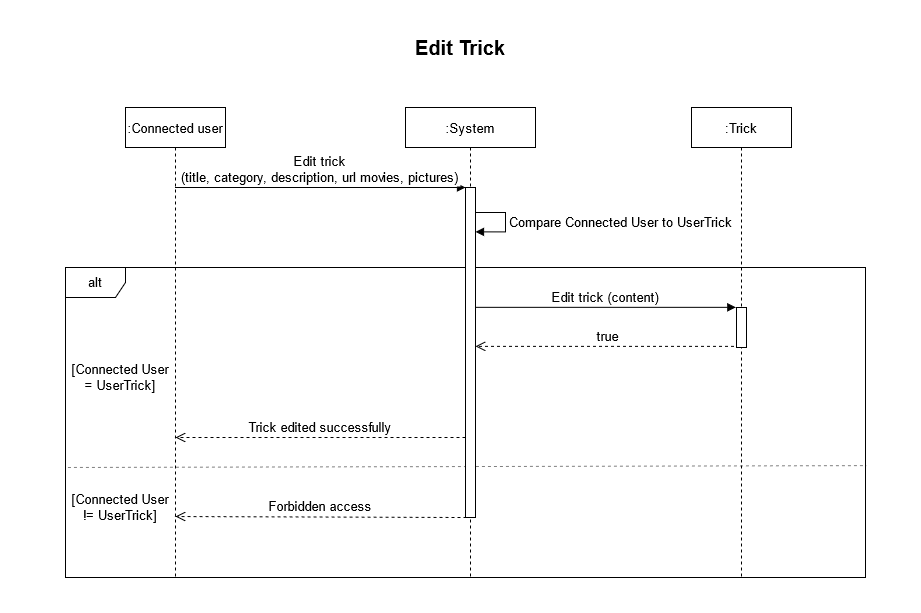

The diagram above was exported from draw.io. Its source (the exported page's mxGraphModel, read from the mxfile embedded in the PNG):
<mxGraphModel dx="1422" dy="752" grid="1" gridSize="10" guides="1" tooltips="1" connect="1" arrows="1" fold="1" page="1" pageScale="1" pageWidth="850" pageHeight="1100" math="0" shadow="0">
  <root>
    <mxCell id="0" />
    <mxCell id="1" parent="0" />
    <mxCell id="4D03kmWtSlHX24i2cMp6-6" value="alt" style="shape=umlFrame;whiteSpace=wrap;html=1;fontSize=13;" parent="1" vertex="1">
      <mxGeometry x="30" y="260" width="800" height="310" as="geometry" />
    </mxCell>
    <mxCell id="4D03kmWtSlHX24i2cMp6-11" value="" style="endArrow=none;dashed=1;html=1;fontSize=13;strokeWidth=1;jumpSize=6;opacity=50;entryX=1.001;entryY=0.639;entryDx=0;entryDy=0;entryPerimeter=0;exitX=0.003;exitY=0.645;exitDx=0;exitDy=0;exitPerimeter=0;" parent="1" source="4D03kmWtSlHX24i2cMp6-6" target="4D03kmWtSlHX24i2cMp6-6" edge="1">
      <mxGeometry width="50" height="50" relative="1" as="geometry">
        <mxPoint x="70" y="459" as="sourcePoint" />
        <mxPoint x="780" y="459" as="targetPoint" />
      </mxGeometry>
    </mxCell>
    <mxCell id="3nuBFxr9cyL0pnOWT2aG-1" value=":Connected user" style="shape=umlLifeline;perimeter=lifelinePerimeter;container=1;collapsible=0;recursiveResize=0;rounded=0;shadow=0;strokeWidth=1;fontSize=13;" parent="1" vertex="1">
      <mxGeometry x="90" y="100" width="100" height="470" as="geometry" />
    </mxCell>
    <mxCell id="3nuBFxr9cyL0pnOWT2aG-5" value=":System" style="shape=umlLifeline;perimeter=lifelinePerimeter;container=1;collapsible=0;recursiveResize=0;rounded=0;shadow=0;strokeWidth=1;fontSize=13;" parent="1" vertex="1">
      <mxGeometry x="370" y="100" width="130" height="470" as="geometry" />
    </mxCell>
    <mxCell id="3nuBFxr9cyL0pnOWT2aG-6" value="" style="points=[];perimeter=orthogonalPerimeter;rounded=0;shadow=0;strokeWidth=1;fontSize=13;" parent="3nuBFxr9cyL0pnOWT2aG-5" vertex="1">
      <mxGeometry x="60" y="80" width="10" height="330" as="geometry" />
    </mxCell>
    <mxCell id="3nuBFxr9cyL0pnOWT2aG-8" value="Edit trick&#10;(title, category, description, url movies, pictures)" style="verticalAlign=bottom;endArrow=block;entryX=0;entryY=0;shadow=0;strokeWidth=1;fontSize=13;" parent="1" source="3nuBFxr9cyL0pnOWT2aG-1" target="3nuBFxr9cyL0pnOWT2aG-6" edge="1">
      <mxGeometry relative="1" as="geometry">
        <mxPoint x="150" y="180" as="sourcePoint" />
      </mxGeometry>
    </mxCell>
    <mxCell id="4D03kmWtSlHX24i2cMp6-7" value="[Connected User != UserTrick]" style="text;html=1;strokeColor=none;fillColor=none;align=center;verticalAlign=middle;whiteSpace=wrap;rounded=0;fontSize=13;" parent="1" vertex="1">
      <mxGeometry x="30" y="490" width="110" height="20" as="geometry" />
    </mxCell>
    <mxCell id="4D03kmWtSlHX24i2cMp6-9" value="[Connected User &lt;br&gt;= UserTrick]" style="text;html=1;strokeColor=none;fillColor=none;align=center;verticalAlign=middle;whiteSpace=wrap;rounded=0;fontSize=13;" parent="1" vertex="1">
      <mxGeometry x="30" y="360" width="110" height="20" as="geometry" />
    </mxCell>
    <mxCell id="4D03kmWtSlHX24i2cMp6-12" value="Edit trick (content)" style="verticalAlign=bottom;endArrow=block;shadow=0;strokeWidth=1;fontSize=13;spacing=2;entryX=0.033;entryY=0;entryDx=0;entryDy=0;entryPerimeter=0;" parent="1" edge="1">
      <mxGeometry x="-0.0022" relative="1" as="geometry">
        <mxPoint x="440" y="299.84000000000015" as="sourcePoint" />
        <mxPoint x="700.3299999999999" y="299.84000000000015" as="targetPoint" />
        <Array as="points" />
        <mxPoint as="offset" />
      </mxGeometry>
    </mxCell>
    <mxCell id="4D03kmWtSlHX24i2cMp6-14" value="true" style="verticalAlign=bottom;endArrow=open;dashed=1;endSize=8;shadow=0;strokeWidth=1;fontSize=13;" parent="1" edge="1">
      <mxGeometry relative="1" as="geometry">
        <mxPoint x="440" y="338.8399999999999" as="targetPoint" />
        <mxPoint x="704.5" y="338.8399999999999" as="sourcePoint" />
        <Array as="points">
          <mxPoint x="555" y="338.84" />
        </Array>
      </mxGeometry>
    </mxCell>
    <mxCell id="4D03kmWtSlHX24i2cMp6-20" value="Trick edited successfully" style="verticalAlign=bottom;endArrow=open;dashed=1;endSize=8;shadow=0;strokeWidth=1;fontSize=13;" parent="1" source="3nuBFxr9cyL0pnOWT2aG-6" edge="1">
      <mxGeometry relative="1" as="geometry">
        <mxPoint x="140" y="430" as="targetPoint" />
        <mxPoint x="410" y="430" as="sourcePoint" />
        <Array as="points">
          <mxPoint x="370.5" y="430" />
          <mxPoint x="350.5" y="430" />
        </Array>
      </mxGeometry>
    </mxCell>
    <mxCell id="4D03kmWtSlHX24i2cMp6-24" value="Forbidden access" style="verticalAlign=bottom;endArrow=open;dashed=1;endSize=8;shadow=0;strokeWidth=1;fontSize=13;entryX=1;entryY=1;entryDx=0;entryDy=0;exitX=0.1;exitY=1.003;exitDx=0;exitDy=0;exitPerimeter=0;" parent="1" edge="1">
      <mxGeometry relative="1" as="geometry">
        <mxPoint x="140" y="509" as="targetPoint" />
        <mxPoint x="431" y="509.99" as="sourcePoint" />
      </mxGeometry>
    </mxCell>
    <mxCell id="RQaYt-A_PUgNVTJR0dEf-3" value="Compare Connected User to UserTrick" style="edgeStyle=orthogonalEdgeStyle;html=1;align=left;spacingLeft=2;endArrow=block;rounded=0;entryX=1;entryY=0.089;fontSize=13;strokeWidth=1;entryDx=0;entryDy=0;entryPerimeter=0;" parent="1" edge="1">
      <mxGeometry relative="1" as="geometry">
        <mxPoint x="440" y="205" as="sourcePoint" />
        <Array as="points">
          <mxPoint x="470" y="205" />
          <mxPoint x="470" y="224" />
        </Array>
        <mxPoint x="440" y="224.37" as="targetPoint" />
      </mxGeometry>
    </mxCell>
    <mxCell id="RQaYt-A_PUgNVTJR0dEf-4" value=":Trick" style="shape=umlLifeline;perimeter=lifelinePerimeter;container=1;collapsible=0;recursiveResize=0;rounded=0;shadow=0;strokeWidth=1;fontSize=13;" parent="1" vertex="1">
      <mxGeometry x="656" y="100" width="100" height="470" as="geometry" />
    </mxCell>
    <mxCell id="RQaYt-A_PUgNVTJR0dEf-5" value="" style="points=[];perimeter=orthogonalPerimeter;rounded=0;shadow=0;strokeWidth=1;fontSize=13;" parent="RQaYt-A_PUgNVTJR0dEf-4" vertex="1">
      <mxGeometry x="45" y="200" width="10" height="40" as="geometry" />
    </mxCell>
    <mxCell id="BtkLRMy6-nY1ZcHZ6MjE-1" value="Edit Trick" style="text;html=1;strokeColor=none;fillColor=none;align=center;verticalAlign=middle;whiteSpace=wrap;rounded=0;fontSize=20;fontStyle=1" parent="1" vertex="1">
      <mxGeometry y="30" width="850" height="20" as="geometry" />
    </mxCell>
  </root>
</mxGraphModel>